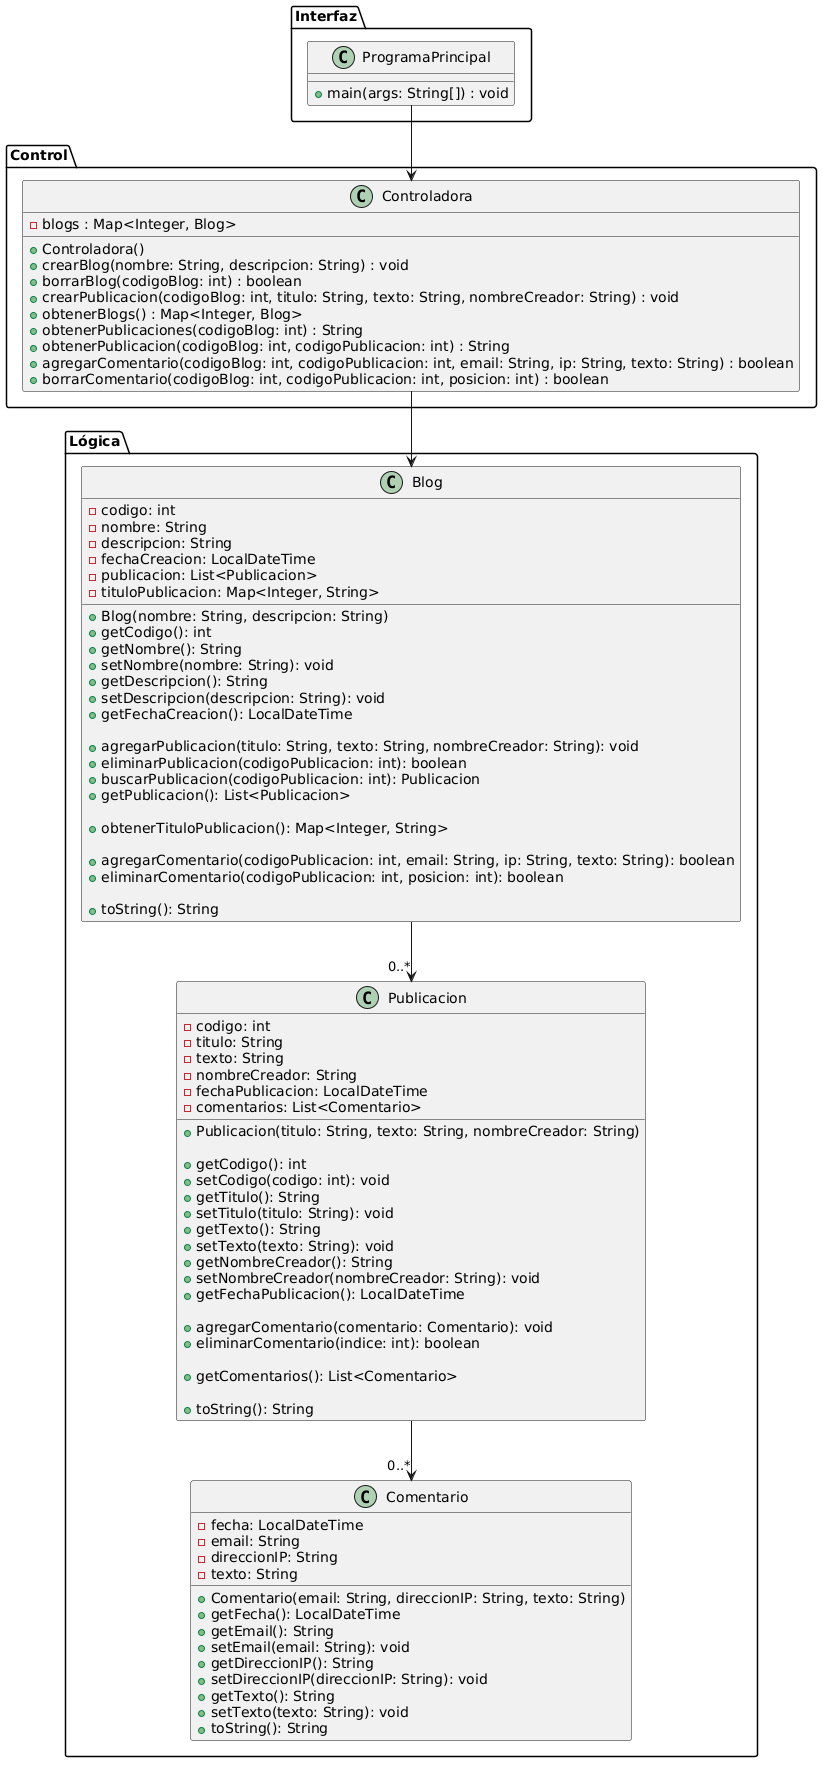

The diagram above was rendered by PlantUML. Its source (embedded in the PNG):
@startuml
package "Interfaz" {
    class ProgramaPrincipal {
        + main(args: String[]) : void
    }
}

package "Control" {
    class Controladora {
        - blogs : Map<Integer, Blog>

        + Controladora()
        + crearBlog(nombre: String, descripcion: String) : void
        + borrarBlog(codigoBlog: int) : boolean
        + crearPublicacion(codigoBlog: int, titulo: String, texto: String, nombreCreador: String) : void
        + obtenerBlogs() : Map<Integer, Blog>
        + obtenerPublicaciones(codigoBlog: int) : String
        + obtenerPublicacion(codigoBlog: int, codigoPublicacion: int) : String
        + agregarComentario(codigoBlog: int, codigoPublicacion: int, email: String, ip: String, texto: String) : boolean
        + borrarComentario(codigoBlog: int, codigoPublicacion: int, posicion: int) : boolean
    }
}

package "Lógica" {

    class Blog {
        - codigo: int
        - nombre: String
        - descripcion: String
        - fechaCreacion: LocalDateTime
        - publicacion: List<Publicacion>
        - tituloPublicacion: Map<Integer, String>

        + Blog(nombre: String, descripcion: String)
        + getCodigo(): int
        + getNombre(): String
        + setNombre(nombre: String): void
        + getDescripcion(): String
        + setDescripcion(descripcion: String): void
        + getFechaCreacion(): LocalDateTime

        + agregarPublicacion(titulo: String, texto: String, nombreCreador: String): void
        + eliminarPublicacion(codigoPublicacion: int): boolean
        + buscarPublicacion(codigoPublicacion: int): Publicacion
        + getPublicacion(): List<Publicacion>

        + obtenerTituloPublicacion(): Map<Integer, String>

        + agregarComentario(codigoPublicacion: int, email: String, ip: String, texto: String): boolean
        + eliminarComentario(codigoPublicacion: int, posicion: int): boolean

        + toString(): String
    }

    class Publicacion {
        - codigo: int
        - titulo: String
        - texto: String
        - nombreCreador: String
        - fechaPublicacion: LocalDateTime
        - comentarios: List<Comentario>

        + Publicacion(titulo: String, texto: String, nombreCreador: String)

        + getCodigo(): int
        + setCodigo(codigo: int): void
        + getTitulo(): String
        + setTitulo(titulo: String): void
        + getTexto(): String
        + setTexto(texto: String): void
        + getNombreCreador(): String
        + setNombreCreador(nombreCreador: String): void
        + getFechaPublicacion(): LocalDateTime

        + agregarComentario(comentario: Comentario): void
        + eliminarComentario(indice: int): boolean

        ' 🔥 CAMBIO
        + getComentarios(): List<Comentario>

        + toString(): String
    }

    class Comentario {
        - fecha: LocalDateTime
        - email: String
        - direccionIP: String
        - texto: String

        + Comentario(email: String, direccionIP: String, texto: String)
        + getFecha(): LocalDateTime
        + getEmail(): String
        + setEmail(email: String): void
        + getDireccionIP(): String
        + setDireccionIP(direccionIP: String): void
        + getTexto(): String
        + setTexto(texto: String): void
        + toString(): String
    }
}

' Relaciones
ProgramaPrincipal --> Controladora
Controladora --> Blog
Blog --> "0..*" Publicacion
Publicacion --> "0..*" Comentario
@enduml